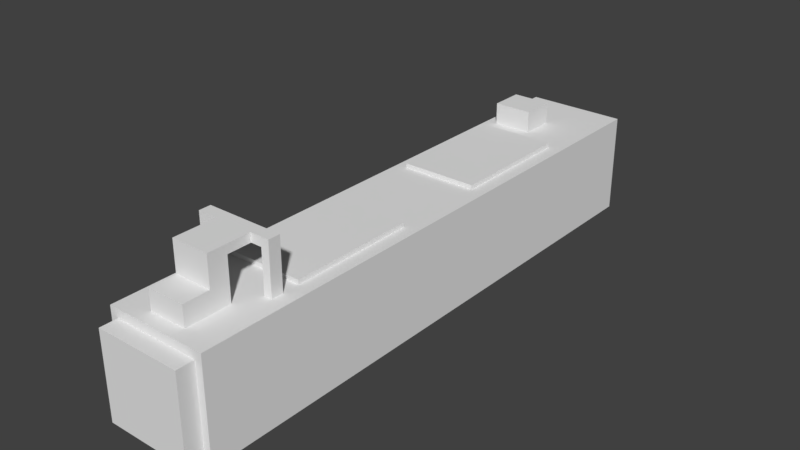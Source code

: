 # Source: Train.blend  (saved by Blender 2.77.0; exported with 4.5.12 LTS)
import bpy
from mathutils import Matrix  # noqa: F401  (used for matrix-valued properties, if any)

bpy.ops.wm.read_factory_settings(use_empty=True)
scene = bpy.context.scene
scene.name = 'Scene'

# ---- collections
col_collection_1 = bpy.data.collections.new('Collection 1'); scene.collection.children.link(col_collection_1)
col_collection_6 = bpy.data.collections.new('Collection 6'); scene.collection.children.link(col_collection_6)

# ---- materials (node trees are filled in below, after node groups)
mat_material = bpy.data.materials.new('Material')
mat_material.alpha_threshold = 0.0
mat_material.use_transparent_shadow = False
mat_material.roughness = 0.5
mat_material.line_color = (0.0, 0.0, 0.0, 1.0)

# ---- material node trees

# ---- world
world_world = bpy.data.worlds.new('World'); scene.world = world_world
world_world.color = (0.05088, 0.05088, 0.05088)
world_world.use_sun_shadow = False
world_world.sun_shadow_jitter_overblur = 0.0
world_world.cycles.sampling_method = 'MANUAL'

# ---- meshes
me_cube_007 = bpy.data.meshes.new('Cube.007')
me_cube_007.from_pydata([(-1.691, -7.685, -0.7218), (-1.691, -7.685, 2.662), (-1.691, -7.0, -0.7218), (-1.691, -7.0, 2.662), (1.698, -7.685, -0.7218), (1.698, -7.685, 2.662), (1.698, -7.0, -0.7218), (1.698, -7.0, 2.662), (2.0, 15.47, -1.0), (2.0, -7.0, -1.0), (-2.0, -7.0, -1.0), (-2.0, 15.47, -1.0), (2.0, 15.47, 3.0), (2.0, -7.0, 3.0), (-2.0, -7.0, 3.0), (-2.0, 15.47, 3.0)], [], [(1, 3, 2, 0), (3, 7, 6, 2), (7, 5, 4, 6), (5, 1, 0, 4), (0, 2, 6, 4), (5, 7, 3, 1), (8, 9, 10, 11), (12, 15, 14, 13), (8, 12, 13, 9), (9, 13, 14, 10), (10, 14, 15, 11), (12, 8, 11, 15)])
_uv = me_cube_007.uv_layers.new(name='UVMap')
_uv.uv.foreach_set('vector', [0.8721, 0.8645, 0.8416, 0.8645, 0.8416, 0.714, 0.8721, 0.714, 0.3571, 0.8647, 0.3571, 0.714, 0.5076, 0.714, 0.5076, 0.8647, 0.8411, 0.8645, 0.8107, 0.8645, 0.8107, 0.714, 0.8411, 0.714, 0.6589, 0.8645, 0.5082, 0.8645, 0.5082, 0.714, 0.6589, 0.714, 0.6594, 0.7444, 0.6594, 0.714, 0.8101, 0.714, 0.8101, 0.7444, 0.8101, 0.745, 0.8101, 0.7754, 0.6594, 0.7754, 0.6594, 0.745, 0.9997, 0.3566, 0.0002615, 0.3566, 0.0002615, 0.1787, 0.9997, 0.1787, 0.9997, 0.0002615, 0.9997, 0.1782, 0.0002615, 0.1782, 0.0002615, 0.0002618, 0.9997, 0.3571, 0.9997, 0.535, 0.0002615, 0.535, 0.0002616, 0.3571, 0.1782, 0.714, 0.1782, 0.8919, 0.0002615, 0.8919, 0.0002615, 0.714, 0.0002615, 0.7135, 0.0002615, 0.5356, 0.9997, 0.5356, 0.9997, 0.7135, 0.3566, 0.714, 0.3566, 0.8919, 0.1787, 0.8919, 0.1787, 0.714])
me_cube_007.materials.append(mat_material)
me_cube_007.use_remesh_preserve_volume = False
me_cube_007.use_remesh_preserve_attributes = False
me_cube_007.use_mirror_vertex_groups = False
me_cube_007.update()
me_cube = bpy.data.meshes.new('Cube')
me_cube.from_pydata([], [], [])
_uv = me_cube.uv_layers.new(name='UVMap')
_uv.uv.foreach_set('vector', [])
me_cube.materials.append(mat_material)
me_cube.use_remesh_preserve_volume = False
me_cube.use_remesh_preserve_attributes = False
me_cube.use_mirror_vertex_groups = False
me_cube.update()
me_plane_009 = bpy.data.meshes.new('Plane.009')
me_plane_009.from_pydata([(-0.2254, -18.33, 2.142), (-0.2254, -16.65, 2.142), (-0.2254, -16.65, 1.799), (-0.2254, -17.58, 1.799), (-0.2254, -18.33, 1.799), (1.257, -18.33, 2.142), (1.257, -18.33, 1.799), (1.257, -16.65, 2.142), (1.257, -16.65, 1.799), (1.257, -17.58, 1.799), (-0.2254, -17.58, 0.9446), (-0.2254, -18.33, 0.9446), (1.257, -18.33, 0.9446), (1.257, -17.58, 0.9446), (-1.0, -16.65, 2.142), (-1.0, -16.18, 2.142), (-1.0, -16.18, 0.1422), (-1.0, -16.65, 0.1422), (2.0, -16.65, 2.142), (-0.7104, -16.65, 0.1422), (-0.7104, -16.65, 1.799), (1.682, -16.65, 1.799), (1.682, -16.65, 0.1422), (2.0, -16.65, 0.1422), (2.0, -16.18, 2.142), (2.0, -16.18, 0.1422), (1.682, -16.18, 0.1422), (1.682, -16.18, 1.799), (-0.7104, -16.18, 1.799), (-0.7104, -16.18, 0.1422), (-0.2254, -19.36, 0.9446), (-0.2254, -17.58, 0.1422), (-0.2254, -19.36, 0.1422), (1.257, -19.36, 0.9446), (1.257, -19.36, 0.1422), (1.257, -17.58, 0.1422), (-1.0, -6.752, -4.768e-07), (2.0, -6.752, -4.768e-07), (-1.0, -1.752, -4.768e-07), (2.0, -1.752, -4.768e-07), (-1.0, -6.752, 0.317), (2.0, -6.752, 0.317), (-1.0, -1.752, 0.317), (2.0, -1.752, 0.317), (-1.0, -15.53, -2.384e-07), (2.0, -15.53, -2.384e-07), (-1.0, -10.53, -2.384e-07), (2.0, -10.53, -2.384e-07), (-1.0, -15.53, 0.317), (2.0, -15.53, 0.317), (-1.0, -10.53, 0.317), (2.0, -10.53, 0.317), (-1.0, -1.0, -2.384e-07), (0.5353, -1.0, -2.384e-07), (-1.0, 0.3503, -2.384e-07), (0.5353, 0.3503, -2.384e-07), (-1.0, -1.0, 1.001), (0.5353, -1.0, 1.001), (-1.0, 0.3503, 1.001), (0.5353, 0.3503, 1.001)], [], [(0, 1, 2, 3, 4), (5, 0, 4, 6), (5, 7, 1, 0), (1, 7, 8, 2), (3, 2, 8, 9), (4, 3, 10, 11), (7, 5, 6, 9, 8), (6, 4, 11, 12), (3, 9, 13, 10), (9, 6, 12, 13), (30, 11, 10, 31, 32), (33, 30, 32, 34), (11, 30, 33, 12), (10, 13, 35, 31), (32, 31, 35, 34), (13, 12, 33, 34, 35), (14, 15, 16, 17), (18, 14, 17, 19, 20, 21, 22, 23), (18, 24, 15, 14), (15, 24, 25, 26, 27, 28, 29, 16), (17, 16, 29, 19), (24, 18, 23, 25), (19, 29, 28, 20), (28, 27, 21, 20), (27, 26, 22, 21), (22, 26, 25, 23), (36, 38, 39, 37), (40, 41, 43, 42), (37, 39, 43, 41), (38, 36, 40, 42), (39, 38, 42, 43), (36, 37, 41, 40), (44, 46, 47, 45), (48, 49, 51, 50), (45, 47, 51, 49), (46, 44, 48, 50), (47, 46, 50, 51), (44, 45, 49, 48), (52, 54, 55, 53), (56, 57, 59, 58), (53, 55, 59, 57), (54, 52, 56, 58), (55, 54, 58, 59), (52, 53, 57, 56)])
_uv = me_plane_009.uv_layers.new(name='UVMap')
_uv.uv.foreach_set('vector', [0.7733, 0.441, 0.912, 0.441, 0.912, 0.4694, 0.8348, 0.4694, 0.7733, 0.4694, 0.9043, 0.3457, 0.7816, 0.3457, 0.7816, 0.3172, 0.9043, 0.3172, 0.6335, 0.3735, 0.7722, 0.3735, 0.7722, 0.4962, 0.6335, 0.4962, 0.539, 0.9408, 0.6617, 0.9408, 0.6617, 0.9692, 0.539, 0.9692, 0.8185, 0.6462, 0.8185, 0.5691, 0.9412, 0.5691, 0.9412, 0.6462, 0.9995, 0.7198, 0.9379, 0.7198, 0.9379, 0.6491, 0.9995, 0.6491, 0.3383, 0.9169, 0.1996, 0.9169, 0.1996, 0.8884, 0.2611, 0.8884, 0.3383, 0.8884, 0.538, 0.9397, 0.4153, 0.9397, 0.4153, 0.869, 0.538, 0.869, 0.539, 0.869, 0.6617, 0.869, 0.6617, 0.9397, 0.539, 0.9397, 0.9995, 0.7915, 0.9379, 0.7915, 0.9379, 0.7208, 0.9995, 0.7208, 0.7733, 0.3735, 0.8588, 0.3735, 0.9203, 0.3735, 0.9203, 0.4399, 0.7733, 0.4399, 0.7854, 0.9355, 0.6628, 0.9354, 0.6628, 0.869, 0.7855, 0.8691, 0.7346, 0.7826, 0.7346, 0.6971, 0.8573, 0.6971, 0.8573, 0.7826, 0.8301, 0.9099, 0.8301, 0.7872, 0.8965, 0.7872, 0.8965, 0.9099, 0.6335, 0.2498, 0.7806, 0.2498, 0.7806, 0.3725, 0.6335, 0.3725, 0.9287, 0.3162, 0.8671, 0.3162, 0.7816, 0.3162, 0.7816, 0.2498, 0.9287, 0.2498, 0.969, 0.3162, 0.9297, 0.3162, 0.9297, 0.1507, 0.969, 0.1507, 0.7336, 0.7862, 0.4153, 0.7862, 0.4153, 0.574, 0.6998, 0.5691, 0.7033, 0.5691, 0.7033, 0.574, 0.6999, 0.574, 0.7336, 0.574, 0.8818, 0.4972, 0.8818, 0.5366, 0.6335, 0.5366, 0.6335, 0.4972, 0.4153, 0.568, 0.4153, 0.2498, 0.6275, 0.2498, 0.6325, 0.5373, 0.6325, 0.5407, 0.6275, 0.5408, 0.6275, 0.5373, 0.6275, 0.568, 0.7733, 0.4704, 0.8126, 0.4704, 0.8126, 0.4944, 0.7733, 0.4944, 0.9607, 0.539, 0.9213, 0.539, 0.9213, 0.3735, 0.9607, 0.3735, 0.8976, 0.6491, 0.9369, 0.6491, 0.9369, 0.7862, 0.8976, 0.7862, 0.0005146, 0.8884, 0.1985, 0.8884, 0.1985, 0.9278, 0.0005146, 0.9278, 0.8976, 0.9243, 0.8976, 0.7872, 0.9369, 0.7872, 0.9369, 0.9243, 0.8185, 0.6472, 0.8578, 0.6472, 0.8578, 0.6735, 0.8185, 0.6735, 0.0005146, 0.4991, 0.4143, 0.4991, 0.4143, 0.7474, 0.0005146, 0.7474, 0.4153, 0.2488, 0.4153, 0.0005146, 0.8291, 0.0005146, 0.8291, 0.2488, 0.0005146, 0.8612, 0.4143, 0.8612, 0.4143, 0.8874, 0.0005146, 0.8874, 0.8291, 0.868, 0.4153, 0.868, 0.4153, 0.8418, 0.8291, 0.8418, 0.911, 0.9627, 0.6628, 0.9627, 0.6628, 0.9365, 0.911, 0.9365, 0.6335, 0.5376, 0.8818, 0.5376, 0.8818, 0.5638, 0.6335, 0.5638, 0.0005146, 0.0005147, 0.4143, 0.0005146, 0.4143, 0.2488, 0.0005147, 0.2488, 0.0005146, 0.4981, 0.0005146, 0.2498, 0.4143, 0.2498, 0.4143, 0.4981, 0.4153, 0.8145, 0.8291, 0.8145, 0.8291, 0.8407, 0.4153, 0.8407, 0.8291, 0.8135, 0.4153, 0.8135, 0.4153, 0.7872, 0.8291, 0.7872, 0.2488, 0.955, 0.0005146, 0.955, 0.0005146, 0.9288, 0.2488, 0.9288, 0.2897, 0.9408, 0.538, 0.9408, 0.538, 0.967, 0.2897, 0.967, 0.1286, 0.8602, 0.1286, 0.7484, 0.2557, 0.7484, 0.2557, 0.8602, 0.0005146, 0.7484, 0.1276, 0.7484, 0.1276, 0.8602, 0.0005146, 0.8602, 0.8301, 0.0005146, 0.9419, 0.0005146, 0.9419, 0.08338, 0.8301, 0.08338, 0.913, 0.08441, 0.913, 0.1962, 0.8301, 0.1962, 0.8301, 0.08441, 0.8175, 0.5691, 0.8175, 0.6961, 0.7346, 0.6961, 0.7346, 0.5691, 0.2567, 0.7484, 0.3837, 0.7484, 0.3837, 0.8313, 0.2567, 0.8313])
me_plane_009.use_remesh_preserve_volume = False
me_plane_009.use_remesh_preserve_attributes = False
me_plane_009.use_mirror_vertex_groups = False
me_plane_009.update()

# ---- objects
ob_cube_001 = bpy.data.objects.new('Cube.001', me_cube_007)
ob_cube = bpy.data.objects.new('Cube', me_cube)
ob_plane_001 = bpy.data.objects.new('Plane.001', me_plane_009)

# ---- transforms, parenting, visibility, modifiers, constraints
ob_cube_001.location = (0.0, -1.0, 1.134)
ob_cube_001.lock_rotations_4d = False
ob_cube_001.empty_display_type = 'ARROWS'
ob_cube_001.lineart.crease_threshold = 0.0
ob_cube.location = (0.0, -1.0, 1.134)
ob_cube.lock_rotations_4d = False
ob_cube.empty_display_type = 'ARROWS'
ob_cube.lineart.crease_threshold = 0.0
ob_plane_001.location = (-0.5651, 11.9, 3.991)
ob_plane_001.lineart.crease_threshold = 0.0

# ---- collection membership
col_collection_1.objects.link(ob_cube_001)
col_collection_1.objects.link(ob_cube)
col_collection_6.objects.link(ob_plane_001)

# ---- scene / render settings (as saved in the file)
scene.frame_start = 1; scene.frame_end = 250; scene.frame_set(1)
scene.render.engine = 'BLENDER_EEVEE_NEXT'
scene.render.resolution_percentage = 50
scene.render.dither_intensity = 0.0
scene.cycles.use_denoising = False
scene.cycles.samples = 128
scene.cycles.sampling_pattern = 'TABULATED_SOBOL'
scene.cycles.light_sampling_threshold = 0.0
scene.cycles.use_adaptive_sampling = False
scene.cycles.use_light_tree = False
scene.cycles.blur_glossy = 0.0
scene.cycles.sample_clamp_indirect = 0.0
scene.view_settings.view_transform = 'Standard'
bpy.context.view_layer.update()

# ---- added for rendering (the .blend has no active camera and no usable light): camera, sun
cam_auto = bpy.data.cameras.new('AutoCamera')
cam_auto.lens = 50.0
cam_auto.sensor_width = 36.0
cam_auto.clip_end = 1000.0
ob_auto_camera = bpy.data.objects.new('AutoCamera', cam_auto)
scene.collection.objects.link(ob_auto_camera)
ob_auto_camera.location = (22.4399, -24.0342, 21.0855)
ob_auto_camera.rotation_euler = (1.09748, -7.21219e-08, 0.694738)
scene.camera = ob_auto_camera
light_auto_sun = bpy.data.lights.new('AutoSun', 'SUN')
light_auto_sun.energy = 3.0
light_auto_sun.angle = 0.0523599
ob_auto_sun = bpy.data.objects.new('AutoSun', light_auto_sun)
scene.collection.objects.link(ob_auto_sun)
ob_auto_sun.rotation_euler = (0.872665, 0.174533, 0.523599)
bpy.context.view_layer.update()
